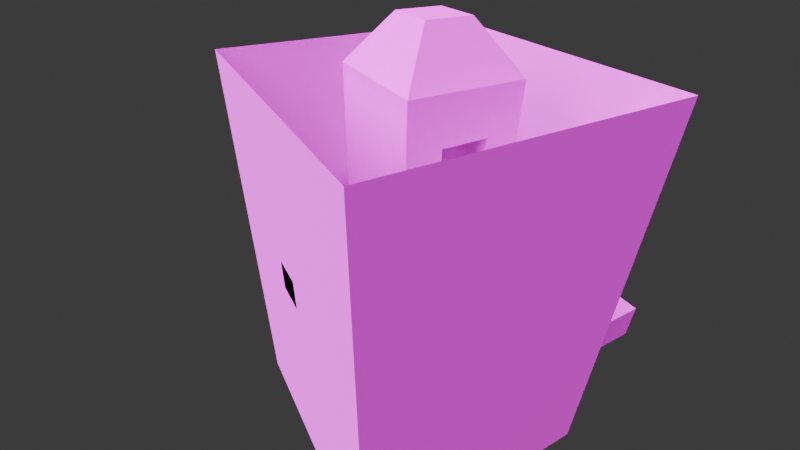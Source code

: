 # Source: tutorialLevel.blend  (saved by Blender 4.4.32; exported with 4.5.12 LTS)
import bpy
from mathutils import Matrix  # noqa: F401  (used for matrix-valued properties, if any)

bpy.ops.wm.read_factory_settings(use_empty=True)
scene = bpy.context.scene
scene.name = 'Scene'

# ---- collections
col_collection = bpy.data.collections.new('Collection'); scene.collection.children.link(col_collection)

# ---- images (referenced by path relative to the original .blend; pixels are not part of the script)
import os
ASSET_DIR = os.environ.get("B2B_ASSET_DIR", "")  # directory of the original .blend (textures are referenced by path, not embedded)
HERE = os.path.dirname(os.path.abspath(__file__))  # packed textures are extracted next to this script under _unpacked/

def load_image(name, relpath, width, height, colorspace="sRGB"):
    """Load a texture the original file referenced (path relative to the .blend, or extracted next to this script)."""
    p = next((c for c in (os.path.join(HERE, relpath), os.path.join(ASSET_DIR, relpath)) if relpath and os.path.exists(c)), "")
    if p:
        img = bpy.data.images.load(p, check_existing=True)
        img.name = name
    else:  # same state as the original file: an image datablock whose file is absent (Cycles renders it pink)
        img = bpy.data.images.new(name, width, height)
        img.source = "FILE"
        img.filepath = "//" + (relpath or name)
    img.colorspace_settings.name = colorspace
    return img
img_centraltower_texture = load_image('centralTower Texture', 'centralTower Texture.png', 1024, 1024, 'sRGB')
img_pixeltower = load_image('pixelTower', 'pixelTower.png', 1024, 1024, 'sRGB')

# ---- materials (node trees are filled in below, after node groups)
mat_undergroundmaterial = bpy.data.materials.new('UndergroundMaterial')
mat_towermaterial = bpy.data.materials.new('TowerMaterial')
mat_towermaterial.alpha_threshold = 0.0
mat_towermaterial.roughness = 0.5
mat_towermaterial.line_color = (0.0, 0.0, 0.0, 1.0)

# ---- material node trees
mat_undergroundmaterial.use_nodes = True; mat_undergroundmaterial.node_tree.nodes.clear()
_N = mat_undergroundmaterial.node_tree.nodes; _L = mat_undergroundmaterial.node_tree.links
n0 = _N.new('ShaderNodeBsdfPrincipled'); n0.name = 'Principled BSDF'; n0.location = (10, 300)
n0.inputs[2].default_value = 1.0
n1 = _N.new('ShaderNodeOutputMaterial'); n1.name = 'Material Output'; n1.location = (300, 300)
n2 = _N.new('ShaderNodeTexImage'); n2.name = 'Image Texture.001'; n2.location = (-264, 245)
n2.image = img_centraltower_texture
n2.interpolation = 'Closest'
_L.new(n0.outputs[0], n1.inputs[0])
_L.new(n2.outputs[0], n0.inputs[0])
_L.new(n2.outputs[1], n0.inputs[4])
n1.is_active_output = True
mat_towermaterial.use_nodes = True; mat_towermaterial.node_tree.nodes.clear()
_N = mat_towermaterial.node_tree.nodes; _L = mat_towermaterial.node_tree.links
n0 = _N.new('ShaderNodeOutputMaterial'); n0.name = 'Material Output'; n0.location = (300, 300)
n1 = _N.new('ShaderNodeBsdfPrincipled'); n1.name = 'Principled BSDF'; n1.location = (10, 300)
n1.inputs[2].default_value = 1.0
n1.inputs[3].default_value = 1.0
n2 = _N.new('ShaderNodeTexImage'); n2.name = 'Image Texture.001'; n2.location = (-276, 254)
n2.image = img_pixeltower
n2.interpolation = 'Closest'
_L.new(n1.outputs[0], n0.inputs[0])
_L.new(n2.outputs[0], n1.inputs[0])
_L.new(n2.outputs[1], n1.inputs[4])
n0.is_active_output = True

# ---- world
world_world = bpy.data.worlds.new('World'); scene.world = world_world
world_world.use_nodes = True; world_world.node_tree.nodes.clear()
_N = world_world.node_tree.nodes; _L = world_world.node_tree.links
n0 = _N.new('ShaderNodeOutputWorld'); n0.name = 'World Output'; n0.location = (300, 300)
n1 = _N.new('ShaderNodeBackground'); n1.name = 'Background'; n1.location = (10, 300)
n1.inputs[0].default_value = (0.05088, 0.05088, 0.05088, 1.0)
_L.new(n1.outputs[0], n0.inputs[0])
n0.is_active_output = True
world_world.color = (0.05088, 0.05088, 0.05088)
world_world.sun_shadow_jitter_overblur = 0.0

# ---- cameras
cam_camera = bpy.data.cameras.new('Camera')
cam_camera.lens = 21.0

# ---- lights
light_point = bpy.data.lights.new('Point', 'SUN')
light_point.angle = 1.59
light_point.shadow_soft_size = 79.11

# ---- meshes
me_cube = bpy.data.meshes.new('Cube')
me_cube.from_pydata([(13.01, -1.0, 40.0), (13.01, -1.0, 0.0), (13.01, -27.0, 40.0), (13.01, -27.0, 0.0), (-12.99, -1.0, 40.0), (-12.99, -1.0, 0.0), (-12.99, -27.0, 40.0), (-12.99, -27.0, 0.0), (1.01, -1.0, 0.0), (-0.9904, -1.0, 0.0), (1.01, -1.0, 3.0), (-0.9904, -1.0, 3.0), (5.334, -14.0, 0.0), (-5.584, -14.0, 0.0), (1.01, 6.0, 0.0), (-0.9904, 6.0, 0.0), (1.01, 6.0, 3.0), (-0.9904, 6.0, 3.0), (6.01, 6.0, 0.0), (-5.99, 6.0, 0.0), (6.01, 6.0, 5.0), (-5.99, 6.0, 5.0), (6.01, 18.0, 0.0), (-5.99, 18.0, 0.0), (6.01, 18.0, 5.0), (-5.99, 18.0, 5.0), (-0.9904, 12.0, 0.0), (1.01, 12.0, 0.0)], [], [(3, 7, 6, 2), (7, 5, 4, 6), (5, 7, 13, 9), (1, 3, 2, 0), (5, 9, 11, 4), (9, 13, 12, 8), (8, 12, 3, 1), (4, 11, 10, 0), (0, 10, 8, 1), (12, 13, 7, 3), (11, 9, 15, 17), (8, 10, 16, 14), (10, 11, 17, 16), (9, 8, 14, 15), (16, 17, 21, 20), (15, 26, 23, 19), (17, 15, 19, 21), (14, 16, 20, 18), (18, 20, 24, 22), (20, 21, 25, 24), (21, 19, 23, 25), (23, 26, 27, 22), (22, 27, 14, 18), (14, 27, 26, 15), (23, 22, 24, 25)])
_uv = me_cube.uv_layers.new(name='UVMap')
_uv.uv.foreach_set('vector', [0.4121, 0.3145, 0.209, 0.3145, 0.209, 0.001953, 0.4121, 0.001953, 0.6191, 0.3145, 0.416, 0.3145, 0.416, 0.001953, 0.6191, 0.001953, 0.001953, 0.3184, 0.2051, 0.3184, 0.1035, 0.3762, 0.001953, 0.4121, 0.2051, 0.3145, 0.001953, 0.3145, 0.001953, 0.001953, 0.2051, 0.001953, 0.623, 0.001953, 0.7168, 0.001953, 0.7168, 0.02539, 0.623, 0.3145, 0.001953, 0.4121, 0.1035, 0.3762, 0.1035, 0.4615, 0.001953, 0.4277, 0.001953, 0.4277, 0.1035, 0.4615, 0.2051, 0.5215, 0.001953, 0.5215, 0.623, 0.3145, 0.7168, 0.02539, 0.7324, 0.02539, 0.8262, 0.3145, 0.8262, 0.3145, 0.7324, 0.02539, 0.7324, 0.001953, 0.8262, 0.001953, 0.1035, 0.4615, 0.1035, 0.3762, 0.2051, 0.3184, 0.2051, 0.5215, 0.873, 0.05664, 0.8496, 0.05664, 0.8496, 0.001953, 0.873, 0.001953, 0.9199, 0.05664, 0.8965, 0.05664, 0.8965, 0.001953, 0.9199, 0.001953, 0.8457, 0.05664, 0.8301, 0.05664, 0.8301, 0.001953, 0.8457, 0.001953, 0.8926, 0.05664, 0.877, 0.05664, 0.877, 0.001953, 0.8926, 0.001953, 0.8887, 0.09961, 0.8887, 0.1152, 0.873, 0.1543, 0.873, 0.06055, 0.3613, 0.4121, 0.3613, 0.3652, 0.4004, 0.3184, 0.4004, 0.4121, 0.8887, 0.1152, 0.9121, 0.1152, 0.9121, 0.1543, 0.873, 0.1543, 0.9121, 0.09961, 0.8887, 0.09961, 0.873, 0.06055, 0.9121, 0.06055, 0.8691, 0.1543, 0.8301, 0.1543, 0.8301, 0.06055, 0.8691, 0.06055, 0.3027, 0.4121, 0.209, 0.4121, 0.209, 0.3184, 0.3027, 0.3184, 0.9629, 0.0957, 0.9238, 0.0957, 0.9238, 0.001953, 0.9629, 0.001953, 0.4004, 0.3184, 0.3613, 0.3652, 0.3457, 0.3652, 0.3066, 0.3184, 0.3066, 0.3184, 0.3457, 0.3652, 0.3457, 0.4121, 0.3066, 0.4121, 0.3457, 0.4121, 0.3457, 0.3652, 0.3613, 0.3652, 0.3613, 0.4121, 0.498, 0.3574, 0.4043, 0.3574, 0.4043, 0.3184, 0.498, 0.3184])
me_cube.materials.append(mat_undergroundmaterial)
me_cube.use_mirror_vertex_groups = False
me_cube.update()
me_cube_009 = bpy.data.meshes.new('Cube.009')
me_cube_009.from_pydata([(-4.0, -4.014, 21.0), (-4.0, -4.014, 11.0), (-5.0, -2.0, 11.0), (-5.0, -2.0, 18.0), (-4.0, -2.0, 18.0), (-4.0, -2.0, 11.0), (-4.0, -4.014, 40.0), (-4.0, -4.014, 29.0), (-5.0, -2.0, 29.0), (-5.0, -2.0, 36.0), (-4.0, -2.0, 36.0), (-4.0, -2.0, 29.0), (-5.0, -2.0, 22.0), (-5.0, -2.0, 26.0), (-2.0, -5.0, 22.0), (-2.0, -5.0, 26.0), (-7.0, -1.5, 22.5), (-7.0, -1.5, 25.5), (-1.5, -7.0, 22.5), (-1.5, -7.0, 25.5), (-13.0, -1.5, 22.5), (-13.0, -1.5, 25.5), (-1.5, -13.0, 22.5), (-1.5, -13.0, 25.5), (4.0, -4.014, 21.0), (4.0, -4.014, 11.0), (5.0, -2.0, 11.0), (5.0, -2.0, 18.0), (4.0, -2.0, 18.0), (4.0, -2.0, 11.0), (4.0, -4.014, 40.0), (4.0, -4.014, 29.0), (5.0, -2.0, 29.0), (5.0, -2.0, 36.0), (4.0, -2.0, 36.0), (4.0, -2.0, 29.0), (5.0, -2.0, 22.0), (5.0, -2.0, 26.0), (2.0, -5.0, 22.0), (2.0, -5.0, 26.0), (7.0, -1.5, 22.5), (7.0, -1.5, 25.5), (1.5, -7.0, 22.5), (1.5, -7.0, 25.5), (13.0, -1.5, 22.5), (13.0, -1.5, 25.5), (1.5, -13.0, 22.5), (1.5, -13.0, 25.5), (-4.0, 4.014, 21.0), (-4.0, 4.014, 11.0), (-5.0, 2.0, 11.0), (-5.0, 2.0, 18.0), (-4.0, 2.0, 18.0), (-4.0, 2.0, 11.0), (-4.0, 4.014, 40.0), (-4.0, 4.014, 29.0), (-5.0, 2.0, 29.0), (-5.0, 2.0, 36.0), (-4.0, 2.0, 36.0), (-4.0, 2.0, 29.0), (-5.0, 2.0, 22.0), (-5.0, 2.0, 26.0), (-2.0, 5.0, 22.0), (-2.0, 5.0, 26.0), (-7.0, 1.5, 22.5), (-7.0, 1.5, 25.5), (-1.5, 7.0, 22.5), (-1.5, 7.0, 25.5), (-13.0, 1.5, 22.5), (-13.0, 1.5, 25.5), (-1.5, 13.0, 22.5), (-1.5, 13.0, 25.5), (4.0, 4.014, 21.0), (4.0, 4.014, 11.0), (5.0, 2.0, 11.0), (5.0, 2.0, 18.0), (4.0, 2.0, 18.0), (4.0, 2.0, 11.0), (4.0, 4.014, 40.0), (4.0, 4.014, 29.0), (5.0, 2.0, 29.0), (5.0, 2.0, 36.0), (4.0, 2.0, 36.0), (4.0, 2.0, 29.0), (5.0, 2.0, 22.0), (5.0, 2.0, 26.0), (2.0, 5.0, 22.0), (2.0, 5.0, 26.0), (7.0, 1.5, 22.5), (7.0, 1.5, 25.5), (1.5, 7.0, 22.5), (1.5, 7.0, 25.5), (13.0, 1.5, 22.5), (13.0, 1.5, 25.5), (1.5, 13.0, 22.5), (1.5, 13.0, 25.5), (-5.0, -5.0, 21.0), (-5.0, -5.0, 8.0), (-5.0, -5.0, 40.0), (-5.0, -5.0, 0.0), (-5.0, -5.0, 27.0), (-2.0, -2.0, 44.0), (5.0, -5.0, 21.0), (5.0, -5.0, 8.0), (5.0, -5.0, 40.0), (5.0, -5.0, 0.0), (5.0, -5.0, 27.0), (2.0, -2.0, 44.0), (-5.0, 5.0, 21.0), (-5.0, 5.0, 8.0), (-5.0, 5.0, 40.0), (-5.0, 5.0, 0.0), (-5.0, 5.0, 27.0), (-2.0, 2.0, 44.0), (5.0, 5.0, 21.0), (5.0, 5.0, 8.0), (5.0, 5.0, 40.0), (5.0, 5.0, 0.0), (5.0, 5.0, 27.0), (2.0, 2.0, 44.0)], [], [(97, 103, 102, 96), (100, 96, 14, 15), (50, 109, 97, 2), (5, 4, 0, 1), (53, 5, 29, 77), (101, 113, 110, 98), (100, 106, 104, 98), (4, 5, 2, 3), (96, 3, 2, 97), (103, 97, 99, 105), (56, 112, 100, 8), (11, 10, 6, 7), (104, 107, 101, 98), (10, 11, 8, 9), (98, 9, 8, 100), (15, 39, 106, 100), (31, 7, 6, 30), (26, 74, 77, 29), (12, 60, 108, 96), (102, 38, 14, 96), (19, 18, 22, 23), (12, 13, 17, 16), (38, 42, 18, 14), (15, 14, 18, 19), (65, 69, 21, 17), (16, 17, 21, 20), (61, 65, 17, 13), (42, 46, 22, 18), (46, 47, 23, 22), (23, 47, 43, 19), (19, 43, 39, 15), (112, 61, 13, 100), (7, 31, 35, 11), (109, 111, 99, 97), (1, 25, 29, 5), (96, 100, 13, 12), (106, 39, 38, 102), (74, 26, 103, 115), (29, 25, 24, 28), (104, 116, 119, 107), (80, 32, 106, 118), (28, 27, 26, 29), (102, 103, 26, 27), (115, 103, 105, 117), (35, 31, 30, 34), (34, 33, 32, 35), (104, 106, 32, 33), (118, 106, 37, 85), (102, 114, 84, 36), (102, 36, 37, 106), (43, 47, 46, 42), (36, 40, 41, 37), (108, 109, 50, 51), (39, 43, 42, 38), (89, 41, 45, 93), (40, 44, 45, 41), (85, 37, 41, 89), (82, 34, 30, 78), (40, 88, 92, 44), (36, 84, 88, 40), (32, 80, 83, 35), (34, 82, 81, 33), (76, 28, 24, 72), (28, 76, 75, 27), (33, 81, 116, 104), (73, 72, 48, 49), (21, 69, 68, 20), (58, 54, 6, 10), (20, 68, 64, 16), (16, 64, 60, 12), (11, 59, 56, 8), (9, 57, 58, 10), (52, 48, 0, 4), (5, 53, 50, 2), (3, 51, 52, 4), (98, 110, 57, 9), (112, 63, 62, 108), (108, 114, 115, 109), (53, 49, 48, 52), (0, 48, 72, 24), (110, 116, 118, 112), (52, 51, 50, 53), (112, 118, 87, 63), (59, 55, 54, 58), (116, 110, 113, 119), (58, 57, 56, 59), (79, 78, 54, 55), (114, 108, 62, 86), (59, 11, 35, 83), (108, 60, 61, 112), (67, 71, 70, 66), (60, 64, 65, 61), (86, 62, 66, 90), (63, 67, 66, 62), (64, 68, 69, 65), (90, 66, 70, 94), (94, 70, 71, 95), (67, 91, 95, 71), (63, 87, 91, 67), (114, 75, 74, 115), (59, 83, 79, 55), (110, 112, 56, 57), (53, 77, 73, 49), (115, 117, 111, 109), (114, 118, 85, 84), (77, 76, 72, 73), (76, 77, 74, 75), (83, 82, 78, 79), (82, 83, 80, 81), (118, 114, 86, 87), (116, 81, 80, 118), (91, 90, 94, 95), (84, 85, 89, 88), (87, 86, 90, 91), (88, 89, 93, 92), (44, 92, 93, 45), (6, 54, 78, 30), (25, 1, 0, 24), (27, 75, 114, 102), (96, 108, 51, 3), (111, 117, 105, 99), (101, 107, 119, 113)])
_uv = me_cube_009.uv_layers.new(name='UVMap')
_uv.uv.foreach_set('vector', [0.1621, 0.3418, 0.08398, 0.3418, 0.08398, 0.2402, 0.1621, 0.2402, 0.416, 0.08008, 0.3691, 0.08008, 0.377, 0.05664, 0.4082, 0.05664, 0.8535, 0.2676, 0.8301, 0.2441, 0.9082, 0.2441, 0.8848, 0.2676, 0.2676, 0.1191, 0.2676, 0.1738, 0.252, 0.1973, 0.252, 0.1191, 0.6855, 0.1895, 0.6543, 0.1895, 0.6543, 0.127, 0.6855, 0.127, 0.6505, 0.1229, 0.6193, 0.1229, 0.596, 0.08398, 0.6738, 0.08398, 0.9082, 0.1738, 0.8301, 0.1738, 0.8301, 0.07227, 0.9082, 0.07227, 0.2305, 0.1152, 0.1758, 0.1152, 0.1758, 0.1074, 0.2305, 0.1074, 0.9082, 0.3457, 0.8848, 0.3223, 0.8848, 0.2676, 0.9082, 0.2441, 0.08008, 0.3027, 0.001953, 0.3027, 0.001953, 0.2402, 0.08008, 0.2402, 0.9355, 0.2598, 0.9121, 0.2441, 0.9902, 0.2441, 0.9668, 0.2598, 0.5411, 0.1953, 0.5411, 0.25, 0.5254, 0.2812, 0.5254, 0.1953, 0.06641, 0.08398, 0.1053, 0.1074, 0.1053, 0.1385, 0.06641, 0.1619, 0.8184, 0.123, 0.7637, 0.123, 0.7637, 0.1152, 0.8184, 0.1152, 0.9902, 0.3457, 0.9668, 0.3145, 0.9668, 0.2598, 0.9902, 0.2441, 0.4082, 0.05664, 0.4082, 0.02539, 0.416, 0.001953, 0.416, 0.08008, 0.2383, 0.3027, 0.1758, 0.3027, 0.1758, 0.2168, 0.2383, 0.2168, 0.6777, 0.08008, 0.6465, 0.08008, 0.6465, 0.07227, 0.6777, 0.07227, 0.3574, 0.05664, 0.3574, 0.02539, 0.3652, 0.001953, 0.3652, 0.08008, 0.3691, 0.001953, 0.377, 0.02539, 0.377, 0.05664, 0.3691, 0.08008, 0.7285, 0.127, 0.752, 0.127, 0.752, 0.1738, 0.7285, 0.1738, 0.8872, 0.001953, 0.918, 0.001953, 0.9141, 0.01801, 0.891, 0.01801, 0.7832, 0.002043, 0.7991, 0.005938, 0.7991, 0.02931, 0.7832, 0.0332, 0.8828, 0.01801, 0.852, 0.01801, 0.8558, 0.001953, 0.879, 0.001953, 0.2227, 0.1426, 0.1758, 0.1426, 0.1758, 0.1191, 0.2227, 0.1191, 0.2227, 0.1895, 0.2227, 0.2129, 0.1758, 0.2129, 0.1758, 0.1895, 0.8223, 0.002043, 0.8381, 0.005938, 0.8381, 0.02931, 0.8223, 0.0332, 0.7754, 0.127, 0.7754, 0.1738, 0.752, 0.1738, 0.752, 0.127, 0.9844, 0.02539, 0.9609, 0.02539, 0.9609, 0.001953, 0.9844, 0.001953, 0.7285, 0.1738, 0.7051, 0.1738, 0.7051, 0.127, 0.7285, 0.127, 0.8032, 0.02931, 0.8032, 0.005938, 0.8191, 0.002043, 0.8191, 0.0332, 0.3184, 0.001953, 0.3262, 0.02539, 0.3262, 0.05664, 0.3184, 0.08008, 0.1719, 0.1465, 0.1094, 0.1465, 0.1094, 0.1309, 0.1719, 0.1309, 0.1309, 0.08008, 0.06836, 0.08008, 0.06836, 0.001953, 0.1309, 0.001953, 0.6387, 0.1895, 0.6387, 0.127, 0.6543, 0.127, 0.6543, 0.1895, 0.3652, 0.08008, 0.3184, 0.08008, 0.3262, 0.05664, 0.3574, 0.05664, 0.416, 0.001953, 0.4082, 0.02539, 0.377, 0.02539, 0.3691, 0.001953, 0.4863, 0.02539, 0.4551, 0.02539, 0.4316, 0.001953, 0.5098, 0.001953, 0.2988, 0.2012, 0.3145, 0.2012, 0.3145, 0.2793, 0.2988, 0.2559, 0.4141, 0.1855, 0.4141, 0.1076, 0.453, 0.131, 0.453, 0.1622, 0.9668, 0.08789, 0.9355, 0.08789, 0.9121, 0.07227, 0.9902, 0.07227, 0.6934, 0.1074, 0.6855, 0.1074, 0.6855, 0.05273, 0.6934, 0.05273, 0.4316, 0.1035, 0.4316, 0.001953, 0.4551, 0.02539, 0.4551, 0.08008, 0.2129, 0.06445, 0.1348, 0.06445, 0.1348, 0.001953, 0.2129, 0.001953, 0.3789, 0.2129, 0.3945, 0.2129, 0.3945, 0.2988, 0.3789, 0.2676, 0.009766, 0.1387, 0.001953, 0.1387, 0.001953, 0.08398, 0.009766, 0.08398, 0.9121, 0.1738, 0.9121, 0.07227, 0.9355, 0.08789, 0.9355, 0.1426, 0.2168, 0.08008, 0.2168, 0.001953, 0.2246, 0.02539, 0.2246, 0.05664, 0.2637, 0.001953, 0.2637, 0.08008, 0.2559, 0.05664, 0.2559, 0.02539, 0.2637, 0.001953, 0.2559, 0.02539, 0.2246, 0.02539, 0.2168, 0.001953, 0.7988, 0.127, 0.7988, 0.1738, 0.7754, 0.1738, 0.7754, 0.127, 0.6899, 0.01801, 0.6937, 0.001953, 0.7169, 0.001953, 0.7207, 0.01801, 0.8301, 0.3457, 0.8301, 0.2441, 0.8535, 0.2676, 0.8535, 0.3223, 0.6311, 0.05264, 0.6152, 0.04875, 0.6152, 0.02538, 0.6311, 0.02148, 0.1602, 0.2129, 0.1367, 0.2129, 0.1367, 0.166, 0.1602, 0.166, 0.1133, 0.2129, 0.1133, 0.166, 0.1367, 0.166, 0.1367, 0.2129, 0.7405, 0.002043, 0.7405, 0.0332, 0.7246, 0.02931, 0.7246, 0.005938, 0.3477, 0.2676, 0.3789, 0.2676, 0.3945, 0.2988, 0.332, 0.2988, 0.1133, 0.2129, 0.08984, 0.2129, 0.08984, 0.166, 0.1133, 0.166, 0.7446, 0.0332, 0.7446, 0.002043, 0.7605, 0.005938, 0.7605, 0.02931, 0.04492, 0.1035, 0.01367, 0.1035, 0.01367, 0.0957, 0.04492, 0.0957, 0.04492, 0.0918, 0.01367, 0.0918, 0.01367, 0.08398, 0.04492, 0.08398, 0.2676, 0.2559, 0.2988, 0.2559, 0.3145, 0.2793, 0.252, 0.2793, 0.207, 0.0918, 0.1758, 0.0918, 0.1758, 0.08398, 0.207, 0.08398, 0.9355, 0.1426, 0.9668, 0.1426, 0.9902, 0.1738, 0.9121, 0.1738, 0.9746, 0.2402, 0.8965, 0.2402, 0.8965, 0.1777, 0.9746, 0.1777, 0.9023, 0.04492, 0.8789, 0.04492, 0.8789, 0.02148, 0.9023, 0.02148, 0.5722, 0.25, 0.5879, 0.2812, 0.5254, 0.2812, 0.5411, 0.25, 0.1758, 0.1895, 0.1758, 0.166, 0.2227, 0.166, 0.2227, 0.1895, 0.9223, 0.02931, 0.9223, 0.005938, 0.9382, 0.002043, 0.9382, 0.0332, 0.7227, 0.1191, 0.6914, 0.1191, 0.6914, 0.1113, 0.7227, 0.1113, 0.04492, 0.1152, 0.01367, 0.1152, 0.01367, 0.1074, 0.04492, 0.1074, 0.2988, 0.1738, 0.3145, 0.1973, 0.252, 0.1973, 0.2676, 0.1738, 0.2422, 0.0918, 0.2109, 0.0918, 0.2109, 0.08398, 0.2422, 0.08398, 0.7949, 0.1113, 0.7637, 0.1113, 0.7637, 0.1035, 0.7949, 0.1035, 0.9902, 0.3457, 0.9121, 0.3457, 0.9355, 0.3145, 0.9668, 0.3145, 0.3145, 0.001953, 0.3066, 0.02539, 0.2754, 0.02539, 0.2676, 0.001953, 0.5918, 0.1035, 0.5137, 0.1035, 0.5137, 0.001953, 0.5918, 0.001953, 0.2988, 0.1191, 0.3145, 0.1191, 0.3145, 0.1973, 0.2988, 0.1738, 0.8926, 0.2402, 0.8301, 0.2402, 0.8301, 0.1777, 0.8926, 0.1777, 0.4043, 0.209, 0.3262, 0.209, 0.3262, 0.1074, 0.4043, 0.1074, 0.7207, 0.1074, 0.7129, 0.1074, 0.7129, 0.05273, 0.7207, 0.05273, 0.3145, 0.001953, 0.3145, 0.08008, 0.3066, 0.05664, 0.3066, 0.02539, 0.5722, 0.1953, 0.5879, 0.1953, 0.5879, 0.2812, 0.5722, 0.25, 0.6349, 0.1272, 0.6349, 0.2051, 0.596, 0.1817, 0.596, 0.1505, 0.709, 0.1074, 0.7012, 0.1074, 0.7012, 0.05273, 0.709, 0.05273, 0.7969, 0.291, 0.7109, 0.291, 0.7109, 0.2285, 0.7969, 0.2285, 0.2676, 0.08008, 0.2676, 0.001953, 0.2754, 0.02539, 0.2754, 0.05664, 0.1719, 0.09961, 0.1719, 0.1309, 0.1094, 0.1309, 0.1094, 0.09961, 0.3652, 0.001953, 0.3574, 0.02539, 0.3262, 0.02539, 0.3184, 0.001953, 0.7051, 0.2246, 0.7051, 0.1777, 0.7285, 0.1777, 0.7285, 0.2246, 0.9414, 0.001953, 0.9573, 0.005848, 0.9573, 0.02922, 0.9414, 0.03311, 0.6116, 0.002043, 0.6116, 0.0332, 0.5957, 0.02931, 0.5957, 0.005938, 0.6465, 0.001953, 0.6426, 0.01801, 0.6195, 0.01801, 0.6157, 0.001953, 0.2227, 0.166, 0.1758, 0.166, 0.1758, 0.1426, 0.2227, 0.1426, 0.752, 0.2246, 0.7285, 0.2246, 0.7285, 0.1777, 0.752, 0.1777, 0.875, 0.04492, 0.8516, 0.04492, 0.8516, 0.02148, 0.875, 0.02148, 0.7988, 0.2246, 0.7754, 0.2246, 0.7754, 0.1777, 0.7988, 0.1777, 0.6508, 0.0332, 0.6508, 0.002043, 0.6667, 0.005938, 0.6667, 0.02931, 0.5098, 0.1035, 0.4863, 0.08008, 0.4863, 0.02539, 0.5098, 0.001953, 0.1719, 0.09961, 0.1094, 0.09961, 0.1094, 0.08398, 0.1719, 0.08398, 0.9121, 0.3457, 0.9121, 0.2441, 0.9355, 0.2598, 0.9355, 0.3145, 0.6855, 0.1895, 0.6855, 0.127, 0.7012, 0.127, 0.7012, 0.1895, 0.06445, 0.08008, 0.001953, 0.08008, 0.001953, 0.001953, 0.06445, 0.001953, 0.2637, 0.08008, 0.2168, 0.08008, 0.2246, 0.05664, 0.2559, 0.05664, 0.2676, 0.2012, 0.2676, 0.2559, 0.252, 0.2793, 0.252, 0.2012, 0.2305, 0.1035, 0.1758, 0.1035, 0.1758, 0.0957, 0.2305, 0.0957, 0.3477, 0.2129, 0.3477, 0.2676, 0.332, 0.2988, 0.332, 0.2129, 0.3223, 0.1152, 0.2676, 0.1152, 0.2676, 0.1074, 0.3223, 0.1074, 0.3145, 0.08008, 0.2676, 0.08008, 0.2754, 0.05664, 0.3066, 0.05664, 0.9902, 0.1738, 0.9668, 0.1426, 0.9668, 0.08789, 0.9902, 0.07227, 0.7754, 0.2246, 0.752, 0.2246, 0.752, 0.1777, 0.7754, 0.1777, 0.7796, 0.001953, 0.7796, 0.03311, 0.7637, 0.02922, 0.7637, 0.005848, 0.6699, 0.03311, 0.6699, 0.001953, 0.6858, 0.005848, 0.6858, 0.02922, 0.08984, 0.2129, 0.06641, 0.2129, 0.06641, 0.166, 0.08984, 0.166, 0.7129, 0.04492, 0.6895, 0.04492, 0.6895, 0.02148, 0.7129, 0.02148, 0.5195, 0.1699, 0.457, 0.1699, 0.457, 0.1074, 0.5195, 0.1074, 0.5195, 0.252, 0.457, 0.252, 0.457, 0.1738, 0.5195, 0.1738, 0.4551, 0.08008, 0.4863, 0.08008, 0.5098, 0.1035, 0.4316, 0.1035, 0.9082, 0.3457, 0.8301, 0.3457, 0.8535, 0.3223, 0.8848, 0.3223, 0.6738, 0.2871, 0.5957, 0.2871, 0.5957, 0.209, 0.6738, 0.209, 0.7598, 0.1152, 0.7285, 0.1152, 0.7285, 0.08398, 0.7598, 0.08398])
me_cube_009.materials.append(mat_towermaterial)
me_cube_009.use_mirror_vertex_groups = False
me_cube_009.use_mirror_topology = True
me_cube_009.update()

# ---- objects
ob_point = bpy.data.objects.new('Point', light_point)
ob_camera = bpy.data.objects.new('Camera', cam_camera)
ob_undergroundbox = bpy.data.objects.new('undergroundBox', me_cube)
ob_centraltower = bpy.data.objects.new('centralTower', me_cube_009)

# ---- transforms, parenting, visibility, modifiers, constraints
ob_point.location = (-5.493, 16.14, 53.51)
ob_point.rotation_euler = (0.5933, -0.05748, 0.03759)
ob_camera.location = (29.61, -19.9, 50.26)
ob_camera.rotation_euler = (0.9679, -0.01746, 1.049)
ob_camera.scale = (6.187, 6.187, 6.187)
ob_undergroundbox.location = (-0.009642, 14.0, 0.0)
ob_undergroundbox.lock_rotations_4d = False
ob_undergroundbox.empty_display_type = 'ARROWS'
ob_undergroundbox.lineart.crease_threshold = 0.0
ob_centraltower.location = (0.0, 0.0, 0.0)
ob_centraltower.lock_rotations_4d = False
ob_centraltower.empty_display_type = 'ARROWS'
ob_centraltower.lineart.crease_threshold = 0.0

# ---- collection membership
scene.collection.objects.link(ob_point)
scene.collection.objects.link(ob_camera)
col_collection.objects.link(ob_undergroundbox)
col_collection.objects.link(ob_centraltower)

# ---- scene / render settings (as saved in the file)
scene.camera = ob_camera
scene.frame_start = 1; scene.frame_end = 250; scene.frame_set(2)
scene.render.engine = 'BLENDER_EEVEE_NEXT'
bpy.context.view_layer.update()
